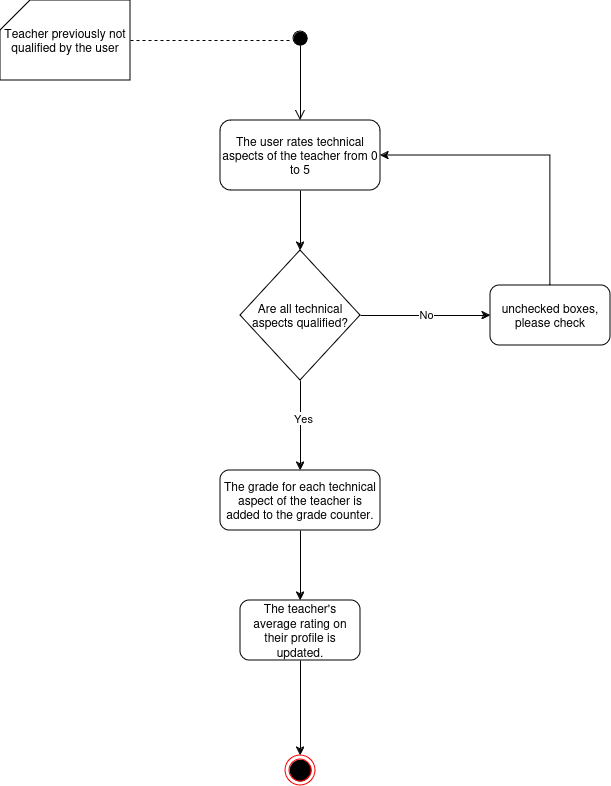

The diagram above was exported from draw.io. Its source (the exported page's mxGraphModel, read from the mxfile embedded in the PNG):
<mxGraphModel dx="1120" dy="478" grid="1" gridSize="10" guides="1" tooltips="1" connect="1" arrows="1" fold="1" page="1" pageScale="1" pageWidth="827" pageHeight="1169" math="0" shadow="0">
  <root>
    <mxCell id="0" />
    <mxCell id="1" parent="0" />
    <mxCell id="Y6364j8fc6TRffaVxu6g-5" value="" style="html=1;verticalAlign=bottom;startArrow=circle;startFill=1;endArrow=open;startSize=6;endSize=8;curved=0;rounded=0;" parent="1" edge="1">
      <mxGeometry width="80" relative="1" as="geometry">
        <mxPoint x="390" y="110" as="sourcePoint" />
        <mxPoint x="390" y="200" as="targetPoint" />
      </mxGeometry>
    </mxCell>
    <mxCell id="Y6364j8fc6TRffaVxu6g-7" value="The user rates technical aspects of the teacher from 0 to 5" style="rounded=1;whiteSpace=wrap;html=1;" parent="1" vertex="1">
      <mxGeometry x="310" y="200" width="160" height="70" as="geometry" />
    </mxCell>
    <mxCell id="Y6364j8fc6TRffaVxu6g-8" value="Are all technical aspects qualified?" style="rhombus;whiteSpace=wrap;html=1;" parent="1" vertex="1">
      <mxGeometry x="330" y="330" width="120" height="130" as="geometry" />
    </mxCell>
    <mxCell id="lymXp1E2r4202xoGdCHT-1" value="" style="endArrow=classic;html=1;rounded=0;exitX=0.5;exitY=1;exitDx=0;exitDy=0;entryX=0.5;entryY=0;entryDx=0;entryDy=0;" parent="1" source="Y6364j8fc6TRffaVxu6g-7" target="Y6364j8fc6TRffaVxu6g-8" edge="1">
      <mxGeometry width="50" height="50" relative="1" as="geometry">
        <mxPoint x="390" y="340" as="sourcePoint" />
        <mxPoint x="440" y="290" as="targetPoint" />
      </mxGeometry>
    </mxCell>
    <mxCell id="lymXp1E2r4202xoGdCHT-2" value="unchecked boxes, please check" style="rounded=1;whiteSpace=wrap;html=1;" parent="1" vertex="1">
      <mxGeometry x="580" y="365" width="120" height="60" as="geometry" />
    </mxCell>
    <mxCell id="lymXp1E2r4202xoGdCHT-3" value="" style="endArrow=classic;html=1;rounded=0;exitX=1;exitY=0.5;exitDx=0;exitDy=0;entryX=0;entryY=0.5;entryDx=0;entryDy=0;" parent="1" source="Y6364j8fc6TRffaVxu6g-8" target="lymXp1E2r4202xoGdCHT-2" edge="1">
      <mxGeometry width="50" height="50" relative="1" as="geometry">
        <mxPoint x="390" y="340" as="sourcePoint" />
        <mxPoint x="550" y="390" as="targetPoint" />
      </mxGeometry>
    </mxCell>
    <mxCell id="lymXp1E2r4202xoGdCHT-5" value="No" style="edgeLabel;html=1;align=center;verticalAlign=middle;resizable=0;points=[];" parent="lymXp1E2r4202xoGdCHT-3" vertex="1" connectable="0">
      <mxGeometry y="2" relative="1" as="geometry">
        <mxPoint as="offset" />
      </mxGeometry>
    </mxCell>
    <mxCell id="lymXp1E2r4202xoGdCHT-6" value="The grade for each technical aspect of the teacher is added to the grade counter." style="rounded=1;whiteSpace=wrap;html=1;" parent="1" vertex="1">
      <mxGeometry x="310" y="550" width="160" height="60" as="geometry" />
    </mxCell>
    <mxCell id="lymXp1E2r4202xoGdCHT-7" value="" style="endArrow=classic;html=1;rounded=0;exitX=0.5;exitY=1;exitDx=0;exitDy=0;entryX=0.5;entryY=0;entryDx=0;entryDy=0;" parent="1" source="Y6364j8fc6TRffaVxu6g-8" target="lymXp1E2r4202xoGdCHT-6" edge="1">
      <mxGeometry width="50" height="50" relative="1" as="geometry">
        <mxPoint x="390" y="520" as="sourcePoint" />
        <mxPoint x="440" y="470" as="targetPoint" />
      </mxGeometry>
    </mxCell>
    <mxCell id="lymXp1E2r4202xoGdCHT-8" value="Yes" style="edgeLabel;html=1;align=center;verticalAlign=middle;resizable=0;points=[];" parent="lymXp1E2r4202xoGdCHT-7" vertex="1" connectable="0">
      <mxGeometry x="-0.175" y="2" relative="1" as="geometry">
        <mxPoint as="offset" />
      </mxGeometry>
    </mxCell>
    <mxCell id="lymXp1E2r4202xoGdCHT-10" value="" style="ellipse;html=1;shape=endState;fillColor=#000000;strokeColor=#ff0000;" parent="1" vertex="1">
      <mxGeometry x="375" y="835" width="30" height="30" as="geometry" />
    </mxCell>
    <mxCell id="hv7WIQuL3V1jBk2rXCfh-2" value="" style="endArrow=classic;html=1;rounded=0;exitX=0.5;exitY=1;exitDx=0;exitDy=0;entryX=0.5;entryY=0;entryDx=0;entryDy=0;" parent="1" source="lymXp1E2r4202xoGdCHT-6" edge="1">
      <mxGeometry width="50" height="50" relative="1" as="geometry">
        <mxPoint x="390" y="740" as="sourcePoint" />
        <mxPoint x="390" y="680" as="targetPoint" />
      </mxGeometry>
    </mxCell>
    <mxCell id="hv7WIQuL3V1jBk2rXCfh-10" value="" style="endArrow=classic;html=1;rounded=0;entryX=1;entryY=0.5;entryDx=0;entryDy=0;exitX=0.5;exitY=0;exitDx=0;exitDy=0;" parent="1" source="lymXp1E2r4202xoGdCHT-2" target="Y6364j8fc6TRffaVxu6g-7" edge="1">
      <mxGeometry width="50" height="50" relative="1" as="geometry">
        <mxPoint x="390" y="430" as="sourcePoint" />
        <mxPoint x="440" y="380" as="targetPoint" />
        <Array as="points">
          <mxPoint x="640" y="235" />
        </Array>
      </mxGeometry>
    </mxCell>
    <mxCell id="hv7WIQuL3V1jBk2rXCfh-11" value="The teacher's average rating on their profile is updated." style="rounded=1;whiteSpace=wrap;html=1;" parent="1" vertex="1">
      <mxGeometry x="330" y="680" width="120" height="60" as="geometry" />
    </mxCell>
    <mxCell id="hv7WIQuL3V1jBk2rXCfh-14" value="Teacher previously not qualified by the user" style="shape=card;whiteSpace=wrap;html=1;" parent="1" vertex="1">
      <mxGeometry x="90" y="80" width="130" height="80" as="geometry" />
    </mxCell>
    <mxCell id="hv7WIQuL3V1jBk2rXCfh-15" value="" style="endArrow=none;dashed=1;html=1;rounded=0;exitX=1;exitY=0.5;exitDx=0;exitDy=0;exitPerimeter=0;" parent="1" source="hv7WIQuL3V1jBk2rXCfh-14" edge="1">
      <mxGeometry width="50" height="50" relative="1" as="geometry">
        <mxPoint x="390" y="280" as="sourcePoint" />
        <mxPoint x="380" y="120" as="targetPoint" />
      </mxGeometry>
    </mxCell>
    <mxCell id="hv7WIQuL3V1jBk2rXCfh-16" value="" style="endArrow=classic;html=1;rounded=0;exitX=0.5;exitY=1;exitDx=0;exitDy=0;entryX=0.5;entryY=0;entryDx=0;entryDy=0;" parent="1" source="hv7WIQuL3V1jBk2rXCfh-11" target="lymXp1E2r4202xoGdCHT-10" edge="1">
      <mxGeometry width="50" height="50" relative="1" as="geometry">
        <mxPoint x="390" y="850" as="sourcePoint" />
        <mxPoint x="440" y="800" as="targetPoint" />
      </mxGeometry>
    </mxCell>
  </root>
</mxGraphModel>